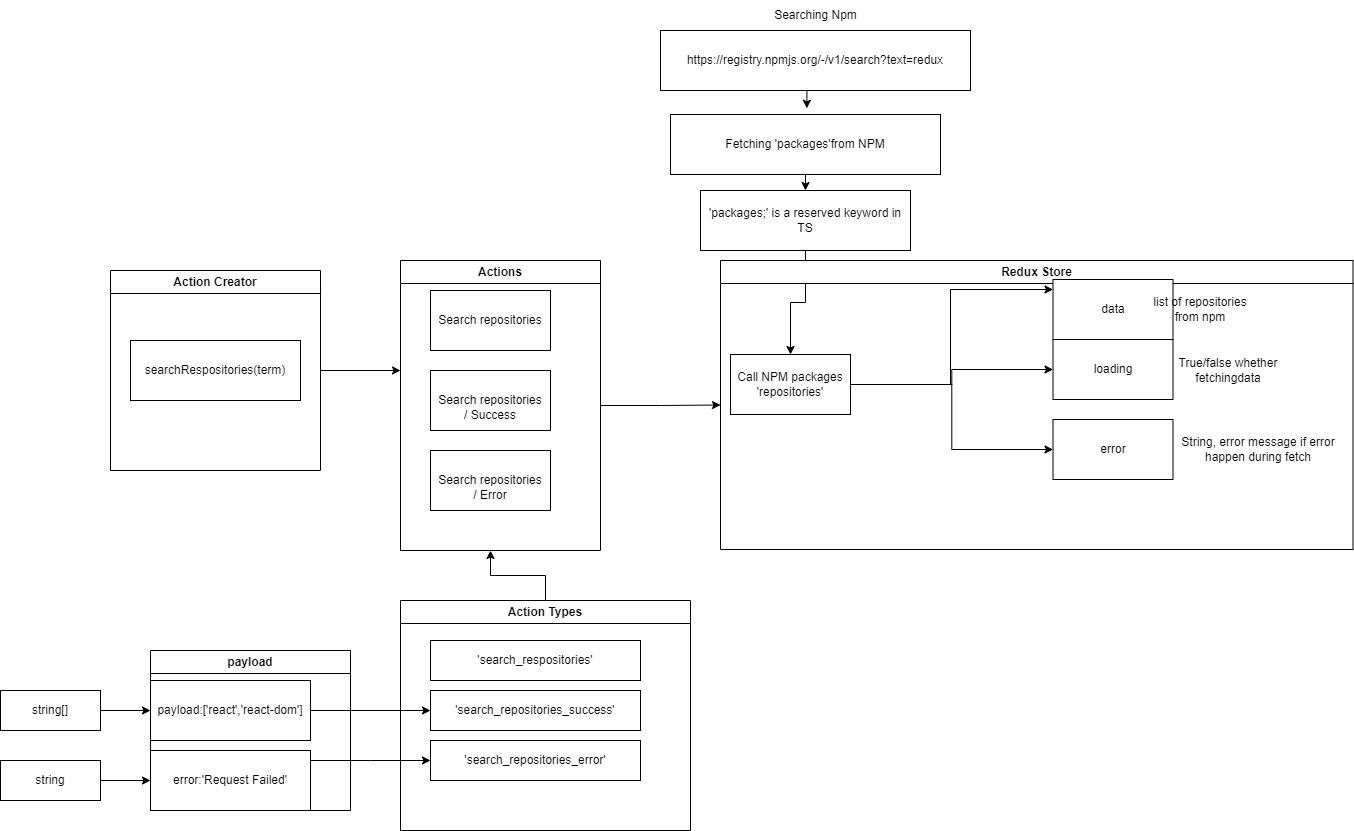

The diagram above was exported from draw.io. Its source (the exported page's mxGraphModel, read from the mxfile embedded in the PNG):
<mxGraphModel dx="2390" dy="717" grid="1" gridSize="10" guides="1" tooltips="1" connect="1" arrows="1" fold="1" page="1" pageScale="1" pageWidth="1169" pageHeight="827" math="0" shadow="0">
  <root>
    <mxCell id="0" />
    <mxCell id="1" parent="0" />
    <mxCell id="fvA4qmA-HaEemdrMtbjP-4" style="edgeStyle=orthogonalEdgeStyle;rounded=0;orthogonalLoop=1;jettySize=auto;html=1;exitX=0.5;exitY=1;exitDx=0;exitDy=0;entryX=0.505;entryY=-0.103;entryDx=0;entryDy=0;entryPerimeter=0;" parent="1" source="fvA4qmA-HaEemdrMtbjP-1" target="fvA4qmA-HaEemdrMtbjP-3" edge="1">
      <mxGeometry relative="1" as="geometry" />
    </mxCell>
    <mxCell id="fvA4qmA-HaEemdrMtbjP-1" value="https://registry.npmjs.org/-/v1/search?text=redux" style="rounded=0;whiteSpace=wrap;html=1;" parent="1" vertex="1">
      <mxGeometry x="280" y="330" width="310" height="60" as="geometry" />
    </mxCell>
    <mxCell id="fvA4qmA-HaEemdrMtbjP-2" value="Searching Npm" style="text;html=1;strokeColor=none;fillColor=none;align=center;verticalAlign=middle;whiteSpace=wrap;rounded=0;" parent="1" vertex="1">
      <mxGeometry x="352.5" y="300" width="165" height="30" as="geometry" />
    </mxCell>
    <mxCell id="fvA4qmA-HaEemdrMtbjP-6" style="edgeStyle=orthogonalEdgeStyle;rounded=0;orthogonalLoop=1;jettySize=auto;html=1;exitX=0.5;exitY=1;exitDx=0;exitDy=0;entryX=0.5;entryY=0;entryDx=0;entryDy=0;" parent="1" source="fvA4qmA-HaEemdrMtbjP-3" target="fvA4qmA-HaEemdrMtbjP-5" edge="1">
      <mxGeometry relative="1" as="geometry" />
    </mxCell>
    <mxCell id="fvA4qmA-HaEemdrMtbjP-3" value="Fetching 'packages'from NPM" style="rounded=0;whiteSpace=wrap;html=1;" parent="1" vertex="1">
      <mxGeometry x="290" y="414" width="270" height="60" as="geometry" />
    </mxCell>
    <mxCell id="fvA4qmA-HaEemdrMtbjP-8" style="edgeStyle=orthogonalEdgeStyle;rounded=0;orthogonalLoop=1;jettySize=auto;html=1;exitX=0.5;exitY=1;exitDx=0;exitDy=0;entryX=0.5;entryY=0;entryDx=0;entryDy=0;" parent="1" source="fvA4qmA-HaEemdrMtbjP-5" target="fvA4qmA-HaEemdrMtbjP-7" edge="1">
      <mxGeometry relative="1" as="geometry" />
    </mxCell>
    <mxCell id="fvA4qmA-HaEemdrMtbjP-5" value="'packages;' is a reserved keyword in TS" style="rounded=0;whiteSpace=wrap;html=1;" parent="1" vertex="1">
      <mxGeometry x="320" y="490" width="210" height="60" as="geometry" />
    </mxCell>
    <mxCell id="fvA4qmA-HaEemdrMtbjP-19" value="Redux Store&lt;br&gt;" style="swimlane;whiteSpace=wrap;html=1;" parent="1" vertex="1">
      <mxGeometry x="340" y="560" width="632.5" height="289" as="geometry" />
    </mxCell>
    <mxCell id="fvA4qmA-HaEemdrMtbjP-12" style="edgeStyle=orthogonalEdgeStyle;rounded=0;orthogonalLoop=1;jettySize=auto;html=1;" parent="fvA4qmA-HaEemdrMtbjP-19" source="fvA4qmA-HaEemdrMtbjP-7" edge="1">
      <mxGeometry relative="1" as="geometry">
        <mxPoint x="332.5" y="29" as="targetPoint" />
        <Array as="points">
          <mxPoint x="230" y="124" />
          <mxPoint x="230" y="29" />
        </Array>
      </mxGeometry>
    </mxCell>
    <mxCell id="fvA4qmA-HaEemdrMtbjP-7" value="Call NPM packages 'repositories'" style="rounded=0;whiteSpace=wrap;html=1;" parent="fvA4qmA-HaEemdrMtbjP-19" vertex="1">
      <mxGeometry x="10" y="94" width="120" height="60" as="geometry" />
    </mxCell>
    <mxCell id="fvA4qmA-HaEemdrMtbjP-9" value="error" style="rounded=0;whiteSpace=wrap;html=1;" parent="fvA4qmA-HaEemdrMtbjP-19" vertex="1">
      <mxGeometry x="332.5" y="159" width="120" height="60" as="geometry" />
    </mxCell>
    <mxCell id="fvA4qmA-HaEemdrMtbjP-14" style="edgeStyle=orthogonalEdgeStyle;rounded=0;orthogonalLoop=1;jettySize=auto;html=1;entryX=0;entryY=0.5;entryDx=0;entryDy=0;" parent="fvA4qmA-HaEemdrMtbjP-19" source="fvA4qmA-HaEemdrMtbjP-7" target="fvA4qmA-HaEemdrMtbjP-9" edge="1">
      <mxGeometry relative="1" as="geometry" />
    </mxCell>
    <mxCell id="fvA4qmA-HaEemdrMtbjP-10" value="loading" style="rounded=0;whiteSpace=wrap;html=1;" parent="fvA4qmA-HaEemdrMtbjP-19" vertex="1">
      <mxGeometry x="332.5" y="79" width="120" height="60" as="geometry" />
    </mxCell>
    <mxCell id="fvA4qmA-HaEemdrMtbjP-13" style="edgeStyle=orthogonalEdgeStyle;rounded=0;orthogonalLoop=1;jettySize=auto;html=1;exitX=1;exitY=0.5;exitDx=0;exitDy=0;entryX=0;entryY=0.5;entryDx=0;entryDy=0;" parent="fvA4qmA-HaEemdrMtbjP-19" source="fvA4qmA-HaEemdrMtbjP-7" target="fvA4qmA-HaEemdrMtbjP-10" edge="1">
      <mxGeometry relative="1" as="geometry" />
    </mxCell>
    <mxCell id="fvA4qmA-HaEemdrMtbjP-16" value="True/false whether fetchingdata" style="text;html=1;strokeColor=none;fillColor=none;align=center;verticalAlign=middle;whiteSpace=wrap;rounded=0;" parent="fvA4qmA-HaEemdrMtbjP-19" vertex="1">
      <mxGeometry x="442.5" y="94.5" width="130" height="30" as="geometry" />
    </mxCell>
    <mxCell id="fvA4qmA-HaEemdrMtbjP-17" value="String, error message if error happen during fetch" style="text;html=1;strokeColor=none;fillColor=none;align=center;verticalAlign=middle;whiteSpace=wrap;rounded=0;" parent="fvA4qmA-HaEemdrMtbjP-19" vertex="1">
      <mxGeometry x="452.5" y="174" width="170" height="30" as="geometry" />
    </mxCell>
    <mxCell id="fvA4qmA-HaEemdrMtbjP-11" value="data" style="rounded=0;whiteSpace=wrap;html=1;" parent="fvA4qmA-HaEemdrMtbjP-19" vertex="1">
      <mxGeometry x="332.5" y="19" width="120" height="60" as="geometry" />
    </mxCell>
    <mxCell id="fvA4qmA-HaEemdrMtbjP-15" value="list of repositories from npm" style="text;html=1;strokeColor=none;fillColor=none;align=center;verticalAlign=middle;whiteSpace=wrap;rounded=0;" parent="fvA4qmA-HaEemdrMtbjP-19" vertex="1">
      <mxGeometry x="430" y="34" width="100" height="30" as="geometry" />
    </mxCell>
    <mxCell id="fvA4qmA-HaEemdrMtbjP-28" style="edgeStyle=orthogonalEdgeStyle;rounded=0;orthogonalLoop=1;jettySize=auto;html=1;entryX=0;entryY=0.5;entryDx=0;entryDy=0;" parent="1" source="fvA4qmA-HaEemdrMtbjP-21" target="fvA4qmA-HaEemdrMtbjP-19" edge="1">
      <mxGeometry relative="1" as="geometry" />
    </mxCell>
    <mxCell id="fvA4qmA-HaEemdrMtbjP-21" value="Actions" style="swimlane;whiteSpace=wrap;html=1;" parent="1" vertex="1">
      <mxGeometry x="20" y="560" width="200" height="290" as="geometry" />
    </mxCell>
    <mxCell id="fvA4qmA-HaEemdrMtbjP-27" value="&lt;br&gt;&lt;span style=&quot;color: rgb(0, 0, 0); font-family: Helvetica; font-size: 12px; font-style: normal; font-variant-ligatures: normal; font-variant-caps: normal; font-weight: 400; letter-spacing: normal; orphans: 2; text-align: center; text-indent: 0px; text-transform: none; widows: 2; word-spacing: 0px; -webkit-text-stroke-width: 0px; background-color: rgb(251, 251, 251); text-decoration-thickness: initial; text-decoration-style: initial; text-decoration-color: initial; float: none; display: inline !important;&quot;&gt;Search repositories&lt;/span&gt;&lt;br&gt;/ Success" style="rounded=0;whiteSpace=wrap;html=1;" parent="fvA4qmA-HaEemdrMtbjP-21" vertex="1">
      <mxGeometry x="30" y="110" width="120" height="60" as="geometry" />
    </mxCell>
    <mxCell id="fvA4qmA-HaEemdrMtbjP-26" value="Search repositories" style="rounded=0;whiteSpace=wrap;html=1;" parent="fvA4qmA-HaEemdrMtbjP-21" vertex="1">
      <mxGeometry x="30" y="30" width="120" height="60" as="geometry" />
    </mxCell>
    <mxCell id="fvA4qmA-HaEemdrMtbjP-25" value="&lt;br&gt;&lt;span style=&quot;color: rgb(0, 0, 0); font-family: Helvetica; font-size: 12px; font-style: normal; font-variant-ligatures: normal; font-variant-caps: normal; font-weight: 400; letter-spacing: normal; orphans: 2; text-align: center; text-indent: 0px; text-transform: none; widows: 2; word-spacing: 0px; -webkit-text-stroke-width: 0px; background-color: rgb(251, 251, 251); text-decoration-thickness: initial; text-decoration-style: initial; text-decoration-color: initial; float: none; display: inline !important;&quot;&gt;Search repositories&lt;/span&gt;&lt;br&gt;/ Error" style="rounded=0;whiteSpace=wrap;html=1;" parent="fvA4qmA-HaEemdrMtbjP-21" vertex="1">
      <mxGeometry x="30" y="190" width="120" height="60" as="geometry" />
    </mxCell>
    <mxCell id="fvA4qmA-HaEemdrMtbjP-38" value="" style="edgeStyle=orthogonalEdgeStyle;rounded=0;orthogonalLoop=1;jettySize=auto;html=1;" parent="1" source="fvA4qmA-HaEemdrMtbjP-29" edge="1">
      <mxGeometry relative="1" as="geometry">
        <mxPoint x="110" y="850" as="targetPoint" />
      </mxGeometry>
    </mxCell>
    <mxCell id="fvA4qmA-HaEemdrMtbjP-29" value="Action Types" style="swimlane;whiteSpace=wrap;html=1;startSize=23;" parent="1" vertex="1">
      <mxGeometry x="20" y="900" width="290" height="230" as="geometry" />
    </mxCell>
    <mxCell id="fvA4qmA-HaEemdrMtbjP-32" value="'search_repositories_success'" style="rounded=0;whiteSpace=wrap;html=1;" parent="fvA4qmA-HaEemdrMtbjP-29" vertex="1">
      <mxGeometry x="30" y="90" width="210" height="40" as="geometry" />
    </mxCell>
    <mxCell id="fvA4qmA-HaEemdrMtbjP-30" value="'search_respositories'" style="rounded=0;whiteSpace=wrap;html=1;" parent="fvA4qmA-HaEemdrMtbjP-29" vertex="1">
      <mxGeometry x="30" y="40" width="210" height="40" as="geometry" />
    </mxCell>
    <mxCell id="fvA4qmA-HaEemdrMtbjP-37" value="'search_repositories_error'" style="rounded=0;whiteSpace=wrap;html=1;" parent="fvA4qmA-HaEemdrMtbjP-29" vertex="1">
      <mxGeometry x="30" y="140" width="210" height="40" as="geometry" />
    </mxCell>
    <mxCell id="fvA4qmA-HaEemdrMtbjP-42" style="edgeStyle=orthogonalEdgeStyle;rounded=0;orthogonalLoop=1;jettySize=auto;html=1;" parent="1" source="fvA4qmA-HaEemdrMtbjP-39" edge="1">
      <mxGeometry relative="1" as="geometry">
        <mxPoint x="20" y="670" as="targetPoint" />
      </mxGeometry>
    </mxCell>
    <mxCell id="fvA4qmA-HaEemdrMtbjP-39" value="Action Creator" style="swimlane;whiteSpace=wrap;html=1;" parent="1" vertex="1">
      <mxGeometry x="-270" y="570" width="210" height="200" as="geometry" />
    </mxCell>
    <mxCell id="fvA4qmA-HaEemdrMtbjP-40" value="searchRespositories(term)" style="rounded=0;whiteSpace=wrap;html=1;" parent="fvA4qmA-HaEemdrMtbjP-39" vertex="1">
      <mxGeometry x="20" y="70" width="170" height="60" as="geometry" />
    </mxCell>
    <mxCell id="fPdREf5Ta28yvUrMYakf-1" value="payload" style="swimlane;whiteSpace=wrap;html=1;" vertex="1" parent="1">
      <mxGeometry x="-230" y="950" width="200" height="160" as="geometry" />
    </mxCell>
    <mxCell id="fPdREf5Ta28yvUrMYakf-3" value="payload:['react','react-dom']" style="rounded=0;whiteSpace=wrap;html=1;" vertex="1" parent="fPdREf5Ta28yvUrMYakf-1">
      <mxGeometry y="30" width="160" height="60" as="geometry" />
    </mxCell>
    <mxCell id="fPdREf5Ta28yvUrMYakf-2" value="error:'Request Failed'" style="rounded=0;whiteSpace=wrap;html=1;" vertex="1" parent="fPdREf5Ta28yvUrMYakf-1">
      <mxGeometry y="100" width="160" height="60" as="geometry" />
    </mxCell>
    <mxCell id="fPdREf5Ta28yvUrMYakf-4" style="edgeStyle=orthogonalEdgeStyle;rounded=0;orthogonalLoop=1;jettySize=auto;html=1;exitX=1;exitY=0.5;exitDx=0;exitDy=0;entryX=0;entryY=0.5;entryDx=0;entryDy=0;" edge="1" parent="1" source="fPdREf5Ta28yvUrMYakf-3" target="fvA4qmA-HaEemdrMtbjP-32">
      <mxGeometry relative="1" as="geometry" />
    </mxCell>
    <mxCell id="fPdREf5Ta28yvUrMYakf-5" style="edgeStyle=orthogonalEdgeStyle;rounded=0;orthogonalLoop=1;jettySize=auto;html=1;entryX=0;entryY=0.5;entryDx=0;entryDy=0;" edge="1" parent="1" source="fPdREf5Ta28yvUrMYakf-2" target="fvA4qmA-HaEemdrMtbjP-37">
      <mxGeometry relative="1" as="geometry">
        <Array as="points">
          <mxPoint x="-10" y="1060" />
          <mxPoint x="-10" y="1060" />
        </Array>
      </mxGeometry>
    </mxCell>
    <mxCell id="fPdREf5Ta28yvUrMYakf-8" style="edgeStyle=orthogonalEdgeStyle;rounded=0;orthogonalLoop=1;jettySize=auto;html=1;entryX=0;entryY=0.5;entryDx=0;entryDy=0;" edge="1" parent="1" source="fPdREf5Ta28yvUrMYakf-6" target="fPdREf5Ta28yvUrMYakf-3">
      <mxGeometry relative="1" as="geometry" />
    </mxCell>
    <mxCell id="fPdREf5Ta28yvUrMYakf-6" value="string[]" style="rounded=0;whiteSpace=wrap;html=1;" vertex="1" parent="1">
      <mxGeometry x="-380" y="990" width="100" height="40" as="geometry" />
    </mxCell>
    <mxCell id="fPdREf5Ta28yvUrMYakf-9" value="" style="edgeStyle=orthogonalEdgeStyle;rounded=0;orthogonalLoop=1;jettySize=auto;html=1;" edge="1" parent="1" source="fPdREf5Ta28yvUrMYakf-7" target="fPdREf5Ta28yvUrMYakf-2">
      <mxGeometry relative="1" as="geometry" />
    </mxCell>
    <mxCell id="fPdREf5Ta28yvUrMYakf-7" value="string" style="rounded=0;whiteSpace=wrap;html=1;" vertex="1" parent="1">
      <mxGeometry x="-380" y="1060" width="100" height="40" as="geometry" />
    </mxCell>
  </root>
</mxGraphModel>